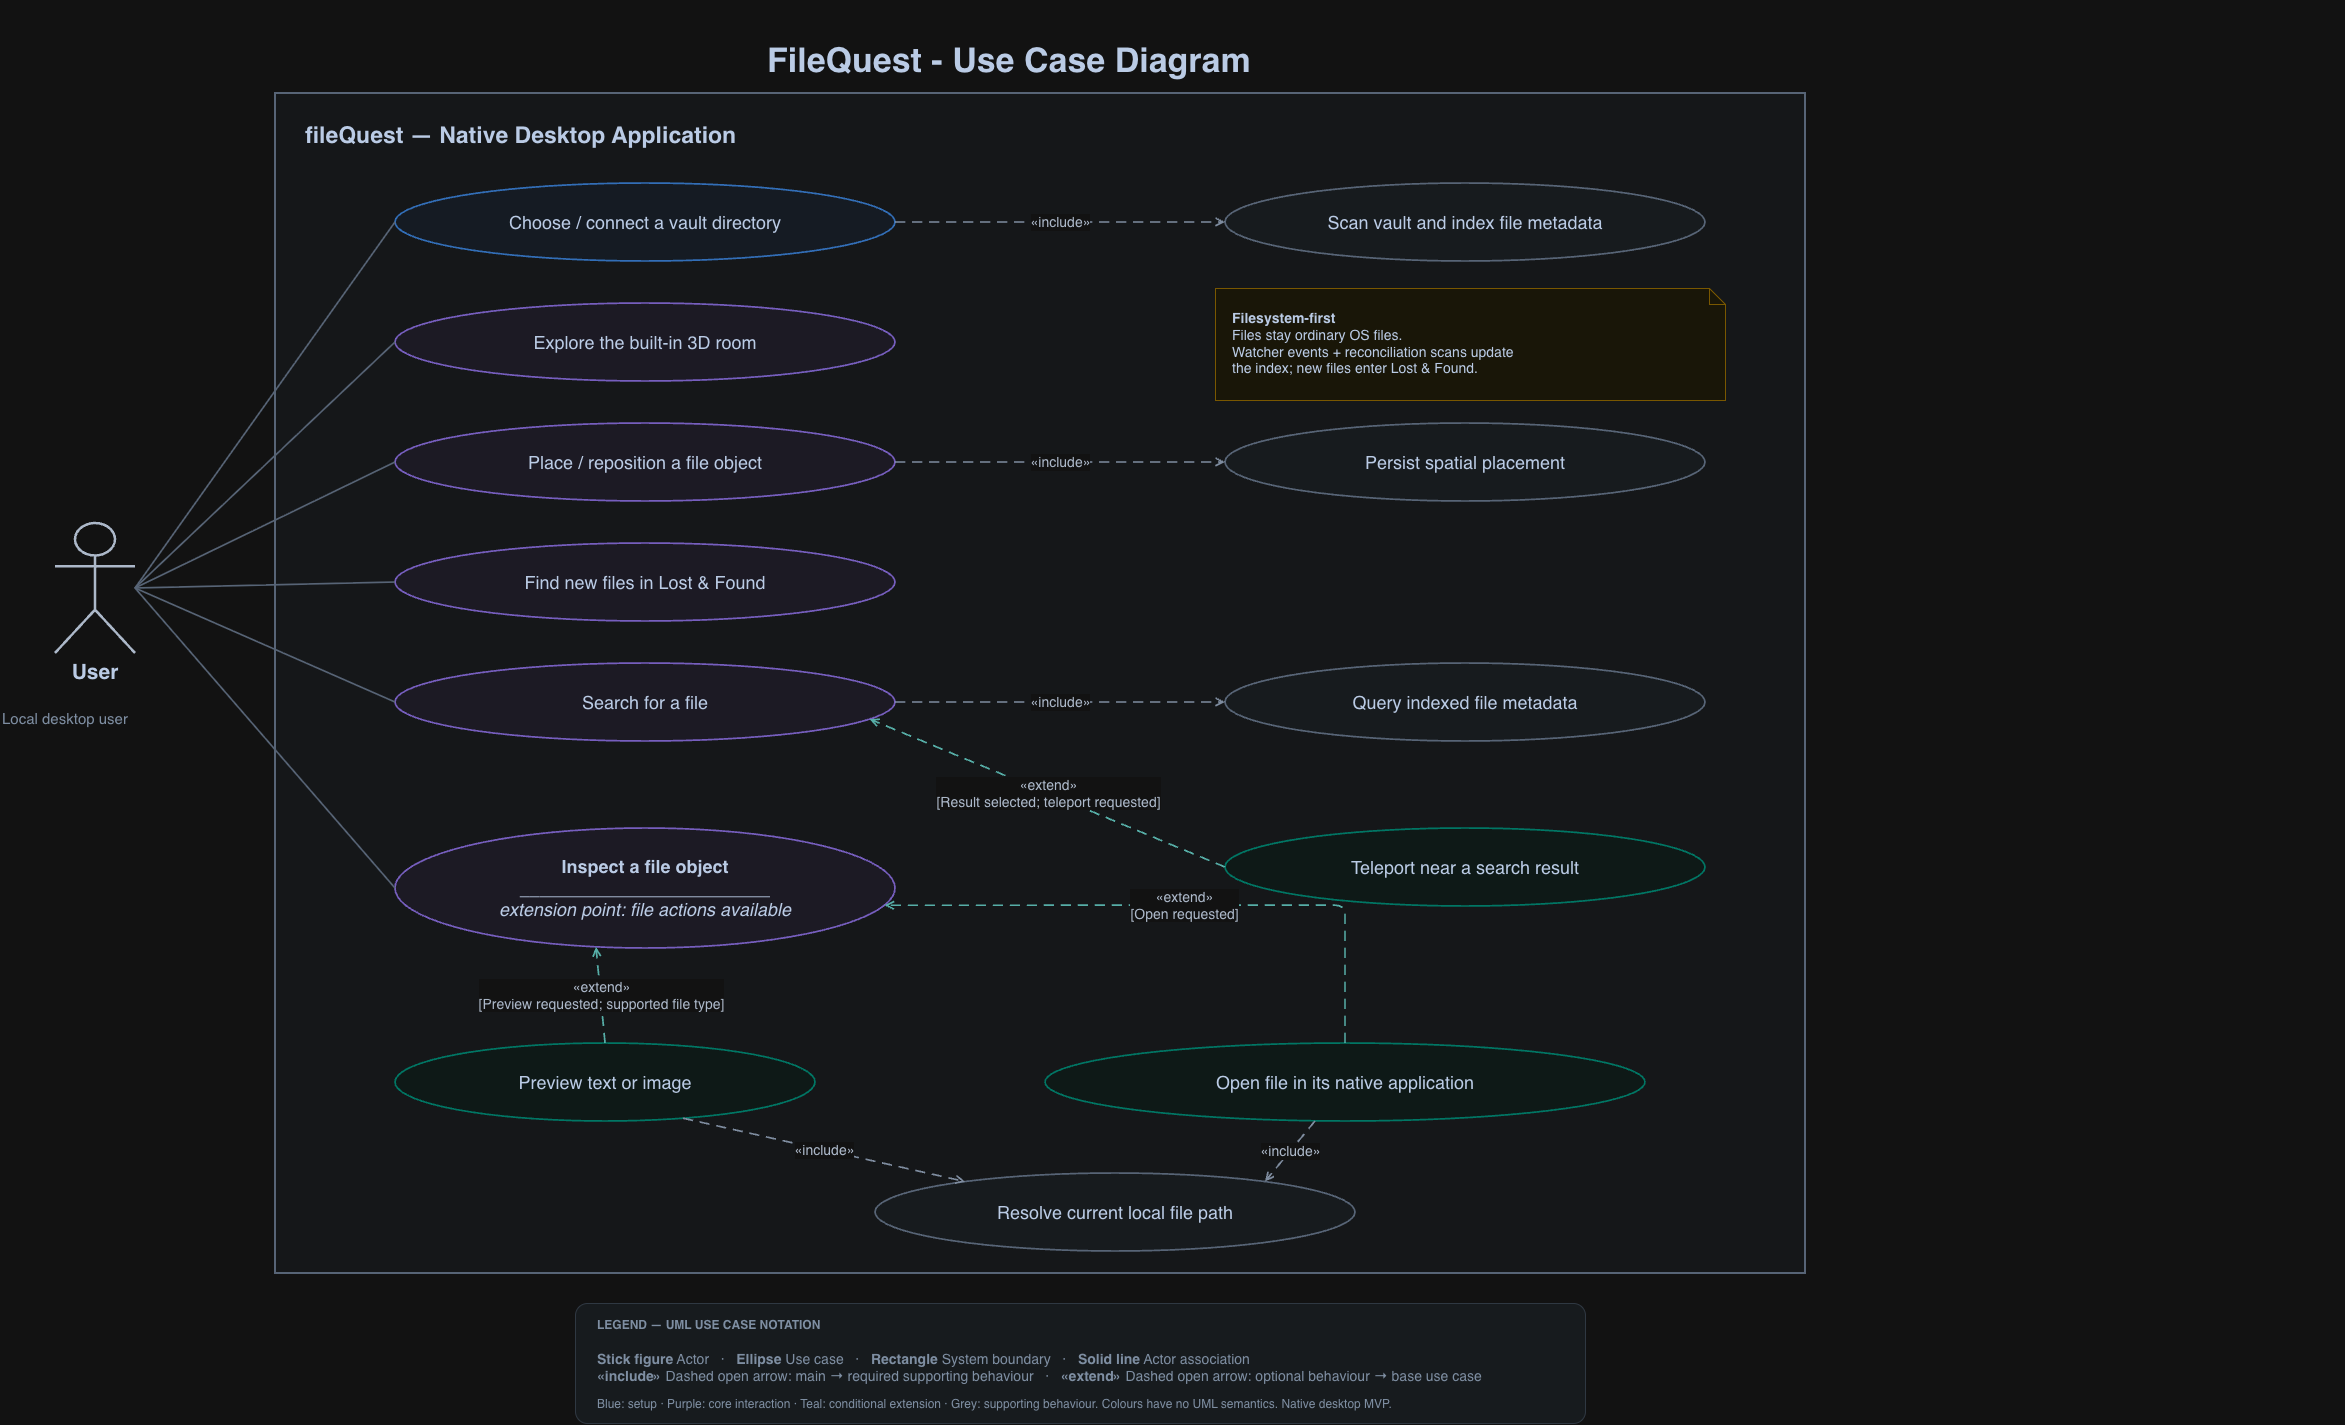

The diagram above was exported from draw.io. Its source (the exported page's mxGraphModel, read from the mxfile embedded in the PNG):
<mxGraphModel dx="3014" dy="1644" grid="1" gridSize="10" guides="1" tooltips="1" connect="1" arrows="1" fold="1" page="1" pageScale="1" pageWidth="1950" pageHeight="1570" background="#FFFFFF" math="0" shadow="0">
  <root>
    <mxCell id="0" />
    <mxCell id="1" parent="0" />
    <mxCell id="title" parent="1" style="html=1;whiteSpace=wrap;fontFamily=Helvetica;fontColor=#182B49;text;align=left;verticalAlign=middle;fontSize=34;fontColor=#182B49;fontStyle=1;" value="&lt;div&gt;&lt;br&gt;&lt;/div&gt;FileQuest - Use Case Diagram" vertex="1">
      <mxGeometry height="55" width="560" x="840" y="110" as="geometry" />
    </mxCell>
    <mxCell id="boundary" parent="1" style="html=1;whiteSpace=wrap;fontFamily=Helvetica;fontColor=#182B49;rounded=0;fillColor=#F8FAFC;strokeColor=#94A3B8;strokeWidth=2;align=left;verticalAlign=top;spacingTop=22;spacingLeft=28;fontSize=23;" value="&lt;b&gt;fileQuest — Native Desktop Application&lt;/b&gt;" vertex="1">
      <mxGeometry height="1180" width="1530" x="350" y="190" as="geometry" />
    </mxCell>
    <mxCell id="user" parent="1" style="html=1;whiteSpace=wrap;fontFamily=Helvetica;fontColor=#182B49;shape=umlActor;verticalLabelPosition=bottom;verticalAlign=top;fillColor=#FFFFFF;strokeColor=#334155;strokeWidth=2.5;fontSize=21;fontStyle=1;" value="User" vertex="1">
      <mxGeometry height="130" width="80" x="130" y="620" as="geometry" />
    </mxCell>
    <mxCell id="user-note" parent="1" style="html=1;whiteSpace=wrap;fontFamily=Helvetica;fontColor=#182B49;text;align=left;verticalAlign=middle;fontSize=15;fontColor=#61738B;fontStyle=0;" value="Local desktop user" vertex="1">
      <mxGeometry height="40" width="230" x="75" y="795" as="geometry" />
    </mxCell>
    <mxCell id="vault" parent="1" style="html=1;whiteSpace=wrap;fontFamily=Helvetica;fontColor=#182B49;ellipse;fillColor=#EFF6FF;strokeColor=#60A5FA;strokeWidth=1.7;fontSize=18;align=center;spacing=11;" value="Choose / connect a vault directory" vertex="1">
      <mxGeometry height="78" width="500" x="470" y="280" as="geometry" />
    </mxCell>
    <mxCell id="explore" parent="1" style="html=1;whiteSpace=wrap;fontFamily=Helvetica;fontColor=#182B49;ellipse;fillColor=#F5F3FF;strokeColor=#A78BFA;strokeWidth=1.7;fontSize=18;align=center;spacing=11;" value="Explore the built-in 3D room" vertex="1">
      <mxGeometry height="78" width="500" x="470" y="400" as="geometry" />
    </mxCell>
    <mxCell id="place" parent="1" style="html=1;whiteSpace=wrap;fontFamily=Helvetica;fontColor=#182B49;ellipse;fillColor=#F5F3FF;strokeColor=#A78BFA;strokeWidth=1.7;fontSize=18;align=center;spacing=11;" value="Place / reposition a file object" vertex="1">
      <mxGeometry height="78" width="500" x="470" y="520" as="geometry" />
    </mxCell>
    <mxCell id="inbox" parent="1" style="html=1;whiteSpace=wrap;fontFamily=Helvetica;fontColor=#182B49;ellipse;fillColor=#F5F3FF;strokeColor=#A78BFA;strokeWidth=1.7;fontSize=18;align=center;spacing=11;" value="Find new files in Lost &amp; Found" vertex="1">
      <mxGeometry height="78" width="500" x="470" y="640" as="geometry" />
    </mxCell>
    <mxCell id="search" parent="1" style="html=1;whiteSpace=wrap;fontFamily=Helvetica;fontColor=#182B49;ellipse;fillColor=#F5F3FF;strokeColor=#A78BFA;strokeWidth=1.7;fontSize=18;align=center;spacing=11;" value="Search for a file" vertex="1">
      <mxGeometry height="78" width="500" x="470" y="760" as="geometry" />
    </mxCell>
    <mxCell id="inspect" parent="1" style="html=1;whiteSpace=wrap;fontFamily=Helvetica;fontColor=#182B49;ellipse;fillColor=#F5F3FF;strokeColor=#A78BFA;strokeWidth=1.7;fontSize=18;align=center;spacing=11;" value="&lt;b&gt;Inspect a file object&lt;/b&gt;&lt;br&gt;_________________________&lt;br&gt;&lt;i&gt;extension point: file actions available&lt;/i&gt;" vertex="1">
      <mxGeometry height="120" width="500" x="470" y="925" as="geometry" />
    </mxCell>
    <mxCell id="scan" parent="1" style="html=1;whiteSpace=wrap;fontFamily=Helvetica;fontColor=#182B49;ellipse;fillColor=#F1F5F9;strokeColor=#94A3B8;strokeWidth=1.7;fontSize=18;align=center;spacing=11;" value="Scan vault and index file metadata" vertex="1">
      <mxGeometry height="78" width="480" x="1300" y="280" as="geometry" />
    </mxCell>
    <mxCell id="save" parent="1" style="html=1;whiteSpace=wrap;fontFamily=Helvetica;fontColor=#182B49;ellipse;fillColor=#F1F5F9;strokeColor=#94A3B8;strokeWidth=1.7;fontSize=18;align=center;spacing=11;" value="Persist spatial placement" vertex="1">
      <mxGeometry height="78" width="480" x="1300" y="520" as="geometry" />
    </mxCell>
    <mxCell id="query" parent="1" style="html=1;whiteSpace=wrap;fontFamily=Helvetica;fontColor=#182B49;ellipse;fillColor=#F1F5F9;strokeColor=#94A3B8;strokeWidth=1.7;fontSize=18;align=center;spacing=11;" value="Query indexed file metadata" vertex="1">
      <mxGeometry height="78" width="480" x="1300" y="760" as="geometry" />
    </mxCell>
    <mxCell id="teleport" parent="1" style="html=1;whiteSpace=wrap;fontFamily=Helvetica;fontColor=#182B49;ellipse;fillColor=#F0FDFA;strokeColor=#2DD4BF;strokeWidth=1.7;fontSize=18;align=center;spacing=11;" value="Teleport near a search result" vertex="1">
      <mxGeometry height="78" width="480" x="1300" y="925" as="geometry" />
    </mxCell>
    <mxCell id="preview" parent="1" style="html=1;whiteSpace=wrap;fontFamily=Helvetica;fontColor=#182B49;ellipse;fillColor=#F0FDFA;strokeColor=#2DD4BF;strokeWidth=1.7;fontSize=18;align=center;spacing=11;" value="Preview text or image" vertex="1">
      <mxGeometry height="78" width="420" x="470" y="1140" as="geometry" />
    </mxCell>
    <mxCell id="open" parent="1" style="html=1;whiteSpace=wrap;fontFamily=Helvetica;fontColor=#182B49;ellipse;fillColor=#F0FDFA;strokeColor=#2DD4BF;strokeWidth=1.7;fontSize=18;align=center;spacing=11;" value="Open file in its native application" vertex="1">
      <mxGeometry height="78" width="600" x="1120" y="1140" as="geometry" />
    </mxCell>
    <mxCell id="resolve" parent="1" style="html=1;whiteSpace=wrap;fontFamily=Helvetica;fontColor=#182B49;ellipse;fillColor=#F1F5F9;strokeColor=#94A3B8;strokeWidth=1.7;fontSize=18;align=center;spacing=11;" value="Resolve current local file path" vertex="1">
      <mxGeometry height="78" width="480" x="950" y="1270" as="geometry" />
    </mxCell>
    <mxCell id="user-vault" edge="1" parent="1" source="user" style="html=1;fontFamily=Helvetica;fontSize=14;fontColor=#334155;labelBackgroundColor=#FFFFFF;strokeWidth=1.7;endArrow=none;strokeColor=#94A3B8;exitX=1;exitY=0.5;entryX=0;entryY=0.5;" target="vault" value="">
      <mxGeometry relative="1" as="geometry" />
    </mxCell>
    <mxCell id="user-explore" edge="1" parent="1" source="user" style="html=1;fontFamily=Helvetica;fontSize=14;fontColor=#334155;labelBackgroundColor=#FFFFFF;strokeWidth=1.7;endArrow=none;strokeColor=#94A3B8;exitX=1;exitY=0.5;entryX=0;entryY=0.5;" target="explore" value="">
      <mxGeometry relative="1" as="geometry" />
    </mxCell>
    <mxCell id="user-place" edge="1" parent="1" source="user" style="html=1;fontFamily=Helvetica;fontSize=14;fontColor=#334155;labelBackgroundColor=#FFFFFF;strokeWidth=1.7;endArrow=none;strokeColor=#94A3B8;exitX=1;exitY=0.5;entryX=0;entryY=0.5;" target="place" value="">
      <mxGeometry relative="1" as="geometry" />
    </mxCell>
    <mxCell id="user-inbox" edge="1" parent="1" source="user" style="html=1;fontFamily=Helvetica;fontSize=14;fontColor=#334155;labelBackgroundColor=#FFFFFF;strokeWidth=1.7;endArrow=none;strokeColor=#94A3B8;exitX=1;exitY=0.5;entryX=0;entryY=0.5;" target="inbox" value="">
      <mxGeometry relative="1" as="geometry" />
    </mxCell>
    <mxCell id="user-search" edge="1" parent="1" source="user" style="html=1;fontFamily=Helvetica;fontSize=14;fontColor=#334155;labelBackgroundColor=#FFFFFF;strokeWidth=1.7;endArrow=none;strokeColor=#94A3B8;exitX=1;exitY=0.5;entryX=0;entryY=0.5;" target="search" value="">
      <mxGeometry relative="1" as="geometry" />
    </mxCell>
    <mxCell id="user-inspect" edge="1" parent="1" source="user" style="html=1;fontFamily=Helvetica;fontSize=14;fontColor=#334155;labelBackgroundColor=#FFFFFF;strokeWidth=1.7;endArrow=none;strokeColor=#94A3B8;exitX=1;exitY=0.5;entryX=0;entryY=0.5;" target="inspect" value="">
      <mxGeometry relative="1" as="geometry" />
    </mxCell>
    <mxCell id="include-vault-scan" edge="1" parent="1" source="vault" style="html=1;fontFamily=Helvetica;fontSize=14;fontColor=#334155;labelBackgroundColor=#FFFFFF;strokeWidth=1.7;dashed=1;dashPattern=6 4;endArrow=open;endFill=0;strokeColor=#64748B;exitX=1;exitY=0.5;entryX=0;entryY=0.5;" target="scan" value="«include»">
      <mxGeometry relative="1" as="geometry" />
    </mxCell>
    <mxCell id="include-place-save" edge="1" parent="1" source="place" style="html=1;fontFamily=Helvetica;fontSize=14;fontColor=#334155;labelBackgroundColor=#FFFFFF;strokeWidth=1.7;dashed=1;dashPattern=6 4;endArrow=open;endFill=0;strokeColor=#64748B;exitX=1;exitY=0.5;entryX=0;entryY=0.5;" target="save" value="«include»">
      <mxGeometry relative="1" as="geometry" />
    </mxCell>
    <mxCell id="include-search-query" edge="1" parent="1" source="search" style="html=1;fontFamily=Helvetica;fontSize=14;fontColor=#334155;labelBackgroundColor=#FFFFFF;strokeWidth=1.7;dashed=1;dashPattern=6 4;endArrow=open;endFill=0;strokeColor=#64748B;exitX=1;exitY=0.5;entryX=0;entryY=0.5;" target="query" value="«include»">
      <mxGeometry relative="1" as="geometry" />
    </mxCell>
    <mxCell id="include-preview-resolve" edge="1" parent="1" source="preview" style="html=1;fontFamily=Helvetica;fontSize=14;fontColor=#334155;labelBackgroundColor=#FFFFFF;strokeWidth=1.7;dashed=1;dashPattern=6 4;endArrow=open;endFill=0;strokeColor=#64748B;exitX=0.7;exitY=1;entryX=0.1;entryY=0;" target="resolve" value="«include»">
      <mxGeometry relative="1" as="geometry" />
    </mxCell>
    <mxCell id="include-open-resolve" edge="1" parent="1" source="open" style="html=1;fontFamily=Helvetica;fontSize=14;fontColor=#334155;labelBackgroundColor=#FFFFFF;strokeWidth=1.7;dashed=1;dashPattern=6 4;endArrow=open;endFill=0;strokeColor=#64748B;exitX=0.45;exitY=1;entryX=0.9;entryY=0;" target="resolve" value="«include»">
      <mxGeometry relative="1" as="geometry" />
    </mxCell>
    <mxCell id="extend-preview-inspect" edge="1" parent="1" source="preview" style="html=1;fontFamily=Helvetica;fontSize=14;fontColor=#334155;labelBackgroundColor=#FFFFFF;strokeWidth=1.7;dashed=1;dashPattern=6 4;endArrow=open;endFill=0;strokeColor=#0F766E;exitX=0.5;exitY=0;entryX=0.4;entryY=1;" target="inspect" value="«extend»&lt;br&gt;[Preview requested; supported file type]">
      <mxGeometry relative="1" as="geometry" />
    </mxCell>
    <mxCell id="extend-open-inspect" edge="1" parent="1" source="open" style="html=1;fontFamily=Helvetica;fontSize=14;fontColor=#334155;labelBackgroundColor=#FFFFFF;strokeWidth=1.7;dashed=1;dashPattern=6 4;endArrow=open;endFill=0;strokeColor=#0F766E;edgeStyle=orthogonalEdgeStyle;exitX=0.5;exitY=0;entryX=1;entryY=0.65;" target="inspect" value="«extend»&lt;br&gt;[Open requested]">
      <mxGeometry relative="1" as="geometry">
        <Array as="points">
          <mxPoint x="1420" y="1003" />
        </Array>
      </mxGeometry>
    </mxCell>
    <mxCell id="extend-teleport-search" edge="1" parent="1" source="teleport" style="html=1;fontFamily=Helvetica;fontSize=14;fontColor=#334155;labelBackgroundColor=#FFFFFF;strokeWidth=1.7;dashed=1;dashPattern=6 4;endArrow=open;endFill=0;strokeColor=#0F766E;exitX=0;exitY=0.5;entryX=1;entryY=0.75;" target="search" value="«extend»&lt;br&gt;[Result selected; teleport requested]">
      <mxGeometry relative="1" as="geometry" />
    </mxCell>
    <mxCell id="core-note" parent="1" style="html=1;whiteSpace=wrap;fontFamily=Helvetica;fontColor=#182B49;shape=note;size=16;fillColor=#FFFBEB;strokeColor=#D4AC45;align=left;verticalAlign=top;spacing=17;fontSize=14;" value="&lt;b&gt;Filesystem-first&lt;/b&gt;&lt;br&gt;Files stay ordinary OS files.&lt;br&gt;Watcher events + reconciliation scans update&lt;br&gt;the index; new files enter Lost &amp; Found." vertex="1">
      <mxGeometry height="112" width="510" x="1290" y="385" as="geometry" />
    </mxCell>
    <mxCell id="RJjY0FyooioA8zNtwITl-2" connectable="0" parent="1" style="group" value="" vertex="1">
      <mxGeometry height="120" width="1770" x="650" y="1400" as="geometry" />
    </mxCell>
    <mxCell id="legend-panel" parent="RJjY0FyooioA8zNtwITl-2" style="html=1;whiteSpace=wrap;fontFamily=Helvetica;fontColor=#182B49;rounded=1;arcSize=10;fillColor=#F1F5F9;strokeColor=#CBD5E1;" value="" vertex="1">
      <mxGeometry height="120" width="1010" as="geometry" />
    </mxCell>
    <mxCell id="legend-title" parent="RJjY0FyooioA8zNtwITl-2" style="html=1;whiteSpace=wrap;fontFamily=Helvetica;fontColor=#182B49;text;align=left;verticalAlign=middle;fontSize=12;fontColor=#61738B;fontStyle=1;" value="LEGEND — UML USE CASE NOTATION" vertex="1">
      <mxGeometry height="23" width="1750" x="20" y="10" as="geometry" />
    </mxCell>
    <mxCell id="legend-content" parent="RJjY0FyooioA8zNtwITl-2" style="html=1;whiteSpace=wrap;fontFamily=Helvetica;fontColor=#182B49;text;align=left;verticalAlign=middle;fontSize=14;fontColor=#61738B;fontStyle=0;" value="&lt;b&gt;Stick figure&lt;/b&gt;  Actor &amp;nbsp; · &amp;nbsp; &lt;b&gt;Ellipse&lt;/b&gt;  Use case &amp;nbsp; · &amp;nbsp; &lt;b&gt;Rectangle&lt;/b&gt;  System boundary &amp;nbsp; · &amp;nbsp; &lt;b&gt;Solid line&lt;/b&gt;  Actor association&lt;br&gt;&lt;b&gt;«include»&lt;/b&gt;  Dashed open arrow: main → required supporting behaviour &amp;nbsp; · &amp;nbsp; &lt;b&gt;«extend»&lt;/b&gt;  Dashed open arrow: optional behaviour → base use case" vertex="1">
      <mxGeometry height="48" width="1750" x="20" y="40" as="geometry" />
    </mxCell>
    <mxCell id="legend-foot" parent="RJjY0FyooioA8zNtwITl-2" style="html=1;whiteSpace=wrap;fontFamily=Helvetica;fontColor=#182B49;text;align=left;verticalAlign=middle;fontSize=12;fontColor=#61738B;fontStyle=0;" value="Blue: setup · Purple: core interaction · Teal: conditional extension · Grey: supporting behaviour. Colours have no UML semantics. Native desktop MVP." vertex="1">
      <mxGeometry height="20" width="1750" x="20" y="91" as="geometry" />
    </mxCell>
  </root>
</mxGraphModel>